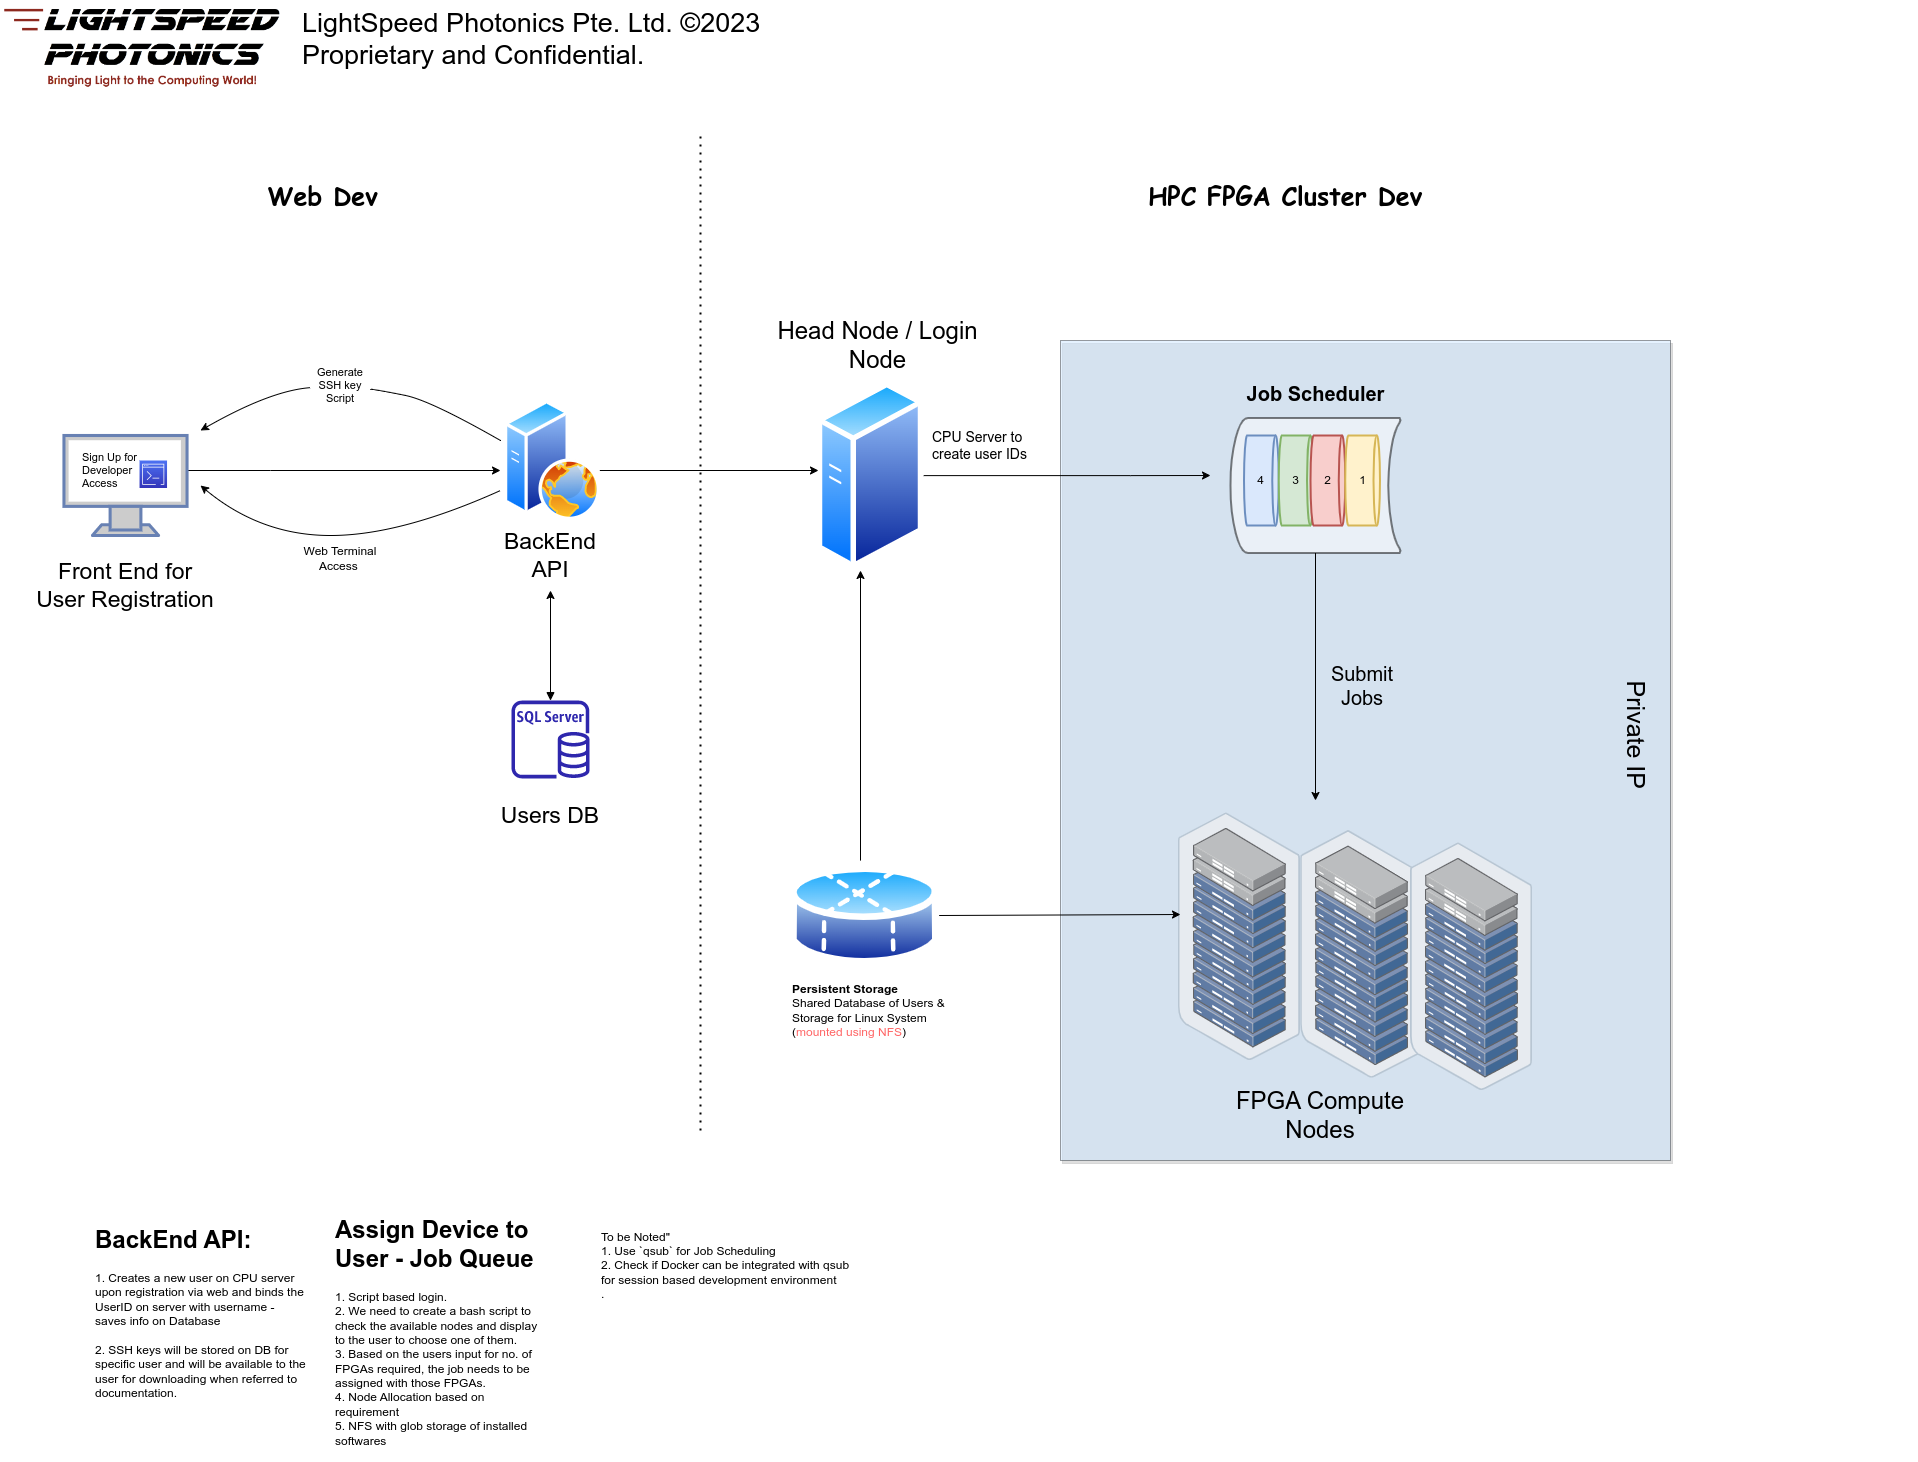

The diagram above was exported from draw.io. Its source (the exported page's mxGraphModel, read from the mxfile embedded in the PNG):
<mxGraphModel dx="3198" dy="1738" grid="1" gridSize="10" guides="1" tooltips="1" connect="1" arrows="1" fold="1" page="0" pageScale="1" pageWidth="850" pageHeight="1100" math="0" shadow="0">
  <root>
    <mxCell id="0" />
    <mxCell id="1" parent="0" />
    <mxCell id="WFlUK9KqOSCon0DfgmA6-15" value="" style="rounded=0;whiteSpace=wrap;html=1;labelBackgroundColor=#824040;labelBorderColor=none;fontSize=14;opacity=50;glass=0;shadow=1;fillColor=#cce5ff;strokeColor=#36393d;" parent="1" vertex="1">
      <mxGeometry x="680" y="260" width="610" height="820" as="geometry" />
    </mxCell>
    <mxCell id="WFlUK9KqOSCon0DfgmA6-54" style="edgeStyle=orthogonalEdgeStyle;rounded=0;orthogonalLoop=1;jettySize=auto;html=1;" parent="1" source="WFlUK9KqOSCon0DfgmA6-52" edge="1">
      <mxGeometry relative="1" as="geometry">
        <mxPoint x="935" y="720" as="targetPoint" />
      </mxGeometry>
    </mxCell>
    <mxCell id="WFlUK9KqOSCon0DfgmA6-52" value="" style="strokeWidth=2;html=1;shape=mxgraph.flowchart.stored_data;whiteSpace=wrap;textOpacity=20;opacity=50;" parent="1" vertex="1">
      <mxGeometry x="850" y="337.5" width="170" height="135" as="geometry" />
    </mxCell>
    <mxCell id="WFlUK9KqOSCon0DfgmA6-1" style="edgeStyle=orthogonalEdgeStyle;rounded=0;orthogonalLoop=1;jettySize=auto;html=1;fontSize=23;" parent="1" source="WFlUK9KqOSCon0DfgmA6-2" edge="1">
      <mxGeometry relative="1" as="geometry">
        <mxPoint x="120" y="390" as="targetPoint" />
        <Array as="points">
          <mxPoint x="-110" y="390" />
          <mxPoint x="-110" y="390" />
        </Array>
      </mxGeometry>
    </mxCell>
    <mxCell id="WFlUK9KqOSCon0DfgmA6-2" value="" style="fontColor=#0066CC;verticalAlign=top;verticalLabelPosition=bottom;labelPosition=center;align=center;html=1;outlineConnect=0;fillColor=#CCCCCC;strokeColor=#6881B3;gradientColor=none;gradientDirection=north;strokeWidth=2;shape=mxgraph.networks.monitor;fontSize=23;" parent="1" vertex="1">
      <mxGeometry x="-316.53999999999996" y="355" width="123.08" height="100" as="geometry" />
    </mxCell>
    <mxCell id="WFlUK9KqOSCon0DfgmA6-3" value="Front End for User Registration" style="text;html=1;strokeColor=none;fillColor=none;align=center;verticalAlign=middle;whiteSpace=wrap;rounded=0;fontSize=23;" parent="1" vertex="1">
      <mxGeometry x="-350" y="490" width="190" height="30" as="geometry" />
    </mxCell>
    <mxCell id="WFlUK9KqOSCon0DfgmA6-4" value="" style="group" parent="1" vertex="1" connectable="0">
      <mxGeometry x="400" y="325" width="180" height="200" as="geometry" />
    </mxCell>
    <mxCell id="WFlUK9KqOSCon0DfgmA6-5" value="" style="aspect=fixed;perimeter=ellipsePerimeter;html=1;align=center;shadow=0;dashed=0;spacingTop=3;image;image=img/lib/active_directory/generic_server.svg;fontSize=23;" parent="WFlUK9KqOSCon0DfgmA6-4" vertex="1">
      <mxGeometry x="36.80000000000001" y="-25" width="106.4" height="190" as="geometry" />
    </mxCell>
    <mxCell id="WFlUK9KqOSCon0DfgmA6-6" style="edgeStyle=orthogonalEdgeStyle;rounded=0;orthogonalLoop=1;jettySize=auto;html=1;fontSize=23;" parent="1" source="WFlUK9KqOSCon0DfgmA6-13" edge="1">
      <mxGeometry relative="1" as="geometry">
        <mxPoint x="440" y="390" as="targetPoint" />
        <Array as="points">
          <mxPoint x="438" y="390" />
        </Array>
      </mxGeometry>
    </mxCell>
    <mxCell id="WFlUK9KqOSCon0DfgmA6-7" style="edgeStyle=orthogonalEdgeStyle;rounded=0;orthogonalLoop=1;jettySize=auto;html=1;fontSize=23;startArrow=block;startFill=1;" parent="1" source="WFlUK9KqOSCon0DfgmA6-10" edge="1">
      <mxGeometry relative="1" as="geometry">
        <mxPoint x="170" y="510" as="targetPoint" />
      </mxGeometry>
    </mxCell>
    <mxCell id="WFlUK9KqOSCon0DfgmA6-8" value="" style="group" parent="1" vertex="1" connectable="0">
      <mxGeometry x="80" y="620" width="180" height="130" as="geometry" />
    </mxCell>
    <mxCell id="WFlUK9KqOSCon0DfgmA6-9" value="Users DB" style="text;html=1;strokeColor=none;fillColor=none;align=center;verticalAlign=middle;whiteSpace=wrap;rounded=0;fontSize=23;" parent="WFlUK9KqOSCon0DfgmA6-8" vertex="1">
      <mxGeometry y="100" width="180" height="30" as="geometry" />
    </mxCell>
    <mxCell id="WFlUK9KqOSCon0DfgmA6-10" value="" style="sketch=0;outlineConnect=0;fontColor=#232F3E;gradientColor=none;fillColor=#2E27AD;strokeColor=none;dashed=0;verticalLabelPosition=bottom;verticalAlign=top;align=center;html=1;fontSize=12;fontStyle=0;aspect=fixed;pointerEvents=1;shape=mxgraph.aws4.rds_sql_server_instance;" parent="WFlUK9KqOSCon0DfgmA6-8" vertex="1">
      <mxGeometry x="51" width="78" height="78" as="geometry" />
    </mxCell>
    <mxCell id="WFlUK9KqOSCon0DfgmA6-11" value="" style="group" parent="1" vertex="1" connectable="0">
      <mxGeometry x="110" y="320" width="120" height="170" as="geometry" />
    </mxCell>
    <mxCell id="WFlUK9KqOSCon0DfgmA6-12" value="BackEnd API" style="text;html=1;strokeColor=none;fillColor=none;align=center;verticalAlign=middle;whiteSpace=wrap;rounded=0;fontSize=23;" parent="WFlUK9KqOSCon0DfgmA6-11" vertex="1">
      <mxGeometry y="140" width="120" height="30" as="geometry" />
    </mxCell>
    <mxCell id="WFlUK9KqOSCon0DfgmA6-13" value="" style="aspect=fixed;perimeter=ellipsePerimeter;html=1;align=center;shadow=0;dashed=0;spacingTop=3;image;image=img/lib/active_directory/web_server.svg;fontSize=23;" parent="WFlUK9KqOSCon0DfgmA6-11" vertex="1">
      <mxGeometry x="13.999999999999986" width="96" height="120" as="geometry" />
    </mxCell>
    <mxCell id="WFlUK9KqOSCon0DfgmA6-14" value="" style="group" parent="1" vertex="1" connectable="0">
      <mxGeometry x="810" y="720" width="726.6" height="440" as="geometry" />
    </mxCell>
    <mxCell id="WFlUK9KqOSCon0DfgmA6-16" value="" style="points=[];aspect=fixed;html=1;align=center;shadow=0;dashed=0;image;image=img/lib/allied_telesis/storage/Datacenter_Server_Rack_ToR.svg;fontSize=11;" parent="WFlUK9KqOSCon0DfgmA6-14" vertex="1">
      <mxGeometry x="-12.1" y="12.3" width="122.19165152766308" height="247.70437654830718" as="geometry" />
    </mxCell>
    <mxCell id="WFlUK9KqOSCon0DfgmA6-17" value="" style="points=[];aspect=fixed;html=1;align=center;shadow=0;dashed=0;image;image=img/lib/allied_telesis/storage/Datacenter_Server_Rack_ToR.svg;fontSize=11;" parent="WFlUK9KqOSCon0DfgmA6-14" vertex="1">
      <mxGeometry x="110.09083402146986" y="29.998421052631578" width="122.19165152766308" height="247.70437654830718" as="geometry" />
    </mxCell>
    <mxCell id="WFlUK9KqOSCon0DfgmA6-18" value="FPGA Compute Nodes" style="text;html=1;strokeColor=none;fillColor=none;align=center;verticalAlign=middle;whiteSpace=wrap;rounded=0;fontSize=24;" parent="WFlUK9KqOSCon0DfgmA6-14" vertex="1">
      <mxGeometry x="20" y="300" width="220" height="30" as="geometry" />
    </mxCell>
    <mxCell id="WFlUK9KqOSCon0DfgmA6-56" value="" style="points=[];aspect=fixed;html=1;align=center;shadow=0;dashed=0;image;image=img/lib/allied_telesis/storage/Datacenter_Server_Rack_ToR.svg;fontSize=11;" parent="WFlUK9KqOSCon0DfgmA6-14" vertex="1">
      <mxGeometry x="220.00083402146993" y="42.29842105263151" width="122.19165152766308" height="247.70437654830718" as="geometry" />
    </mxCell>
    <mxCell id="WFlUK9KqOSCon0DfgmA6-22" value="" style="curved=1;endArrow=classic;html=1;rounded=0;fontSize=11;fontColor=default;startArrow=none;" parent="1" source="WFlUK9KqOSCon0DfgmA6-24" edge="1">
      <mxGeometry width="50" height="50" relative="1" as="geometry">
        <mxPoint x="120" y="360" as="sourcePoint" />
        <mxPoint x="-180" y="350" as="targetPoint" />
        <Array as="points">
          <mxPoint x="-110" y="310" />
        </Array>
      </mxGeometry>
    </mxCell>
    <mxCell id="WFlUK9KqOSCon0DfgmA6-23" value="" style="curved=1;endArrow=none;html=1;rounded=0;fontSize=11;fontColor=default;" parent="1" target="WFlUK9KqOSCon0DfgmA6-24" edge="1">
      <mxGeometry width="50" height="50" relative="1" as="geometry">
        <mxPoint x="120" y="360" as="sourcePoint" />
        <mxPoint x="-180" y="350" as="targetPoint" />
        <Array as="points">
          <mxPoint x="50" y="320" />
          <mxPoint y="310" />
        </Array>
      </mxGeometry>
    </mxCell>
    <mxCell id="WFlUK9KqOSCon0DfgmA6-24" value="Generate SSH key Script" style="text;html=1;strokeColor=none;fillColor=none;align=center;verticalAlign=middle;whiteSpace=wrap;rounded=0;labelBackgroundColor=none;labelBorderColor=none;fontSize=11;fontColor=default;" parent="1" vertex="1">
      <mxGeometry x="-70" y="290" width="60" height="30" as="geometry" />
    </mxCell>
    <mxCell id="WFlUK9KqOSCon0DfgmA6-25" value="Web Terminal Access&amp;nbsp;" style="text;html=1;strokeColor=none;fillColor=none;align=center;verticalAlign=middle;whiteSpace=wrap;rounded=0;" parent="1" vertex="1">
      <mxGeometry x="-85" y="455" width="90" height="45" as="geometry" />
    </mxCell>
    <mxCell id="WFlUK9KqOSCon0DfgmA6-26" value="" style="curved=1;endArrow=classic;html=1;rounded=0;" parent="1" edge="1">
      <mxGeometry width="50" height="50" relative="1" as="geometry">
        <mxPoint x="120" y="410" as="sourcePoint" />
        <mxPoint x="-180" y="405" as="targetPoint" />
        <Array as="points">
          <mxPoint x="20" y="455" />
          <mxPoint x="-120" y="455" />
        </Array>
      </mxGeometry>
    </mxCell>
    <mxCell id="WFlUK9KqOSCon0DfgmA6-27" value="&lt;h1&gt;&lt;span style=&quot;background-color: initial;&quot;&gt;BackEnd API:&lt;/span&gt;&lt;/h1&gt;&lt;div&gt;&lt;span style=&quot;font-size: 12px; font-weight: 400;&quot;&gt;1. Creates a new user on CPU server upon registration via web and binds the UserID on server with username - saves info on Database&lt;/span&gt;&lt;/div&gt;&lt;div&gt;&lt;span style=&quot;font-size: 12px; font-weight: 400;&quot;&gt;&lt;br&gt;&lt;/span&gt;&lt;/div&gt;&lt;div&gt;&lt;span style=&quot;font-size: 12px; font-weight: 400;&quot;&gt;2. SSH keys will be stored on DB for specific user and will be available to the user for downloading when referred to documentation.&lt;/span&gt;&lt;/div&gt;&lt;div&gt;&lt;span style=&quot;font-size: 12px; font-weight: 400;&quot;&gt;&lt;br&gt;&lt;/span&gt;&lt;/div&gt;" style="text;html=1;strokeColor=none;fillColor=none;spacing=5;spacingTop=-20;whiteSpace=wrap;overflow=hidden;rounded=0;" parent="1" vertex="1">
      <mxGeometry x="-290" y="1140" width="220" height="180" as="geometry" />
    </mxCell>
    <mxCell id="WFlUK9KqOSCon0DfgmA6-28" value="&lt;h1&gt;&lt;span style=&quot;background-color: initial;&quot;&gt;Assign Device to User - Job Queue&lt;/span&gt;&lt;/h1&gt;&lt;div&gt;&lt;span style=&quot;font-size: 12px; font-weight: 400;&quot;&gt;1. Script based login.&amp;nbsp;&lt;/span&gt;&lt;/div&gt;&lt;div&gt;&lt;span style=&quot;font-size: 12px; font-weight: 400;&quot;&gt;2. We need to create a bash script to check the available nodes and display to the user to choose one of them.&lt;/span&gt;&lt;/div&gt;&lt;div&gt;&lt;span style=&quot;font-size: 12px; font-weight: 400;&quot;&gt;3. Based on the users input for no. of FPGAs required, the job needs to be assigned with those FPGAs.&lt;/span&gt;&lt;/div&gt;&lt;div&gt;&lt;span style=&quot;font-size: 12px; font-weight: 400;&quot;&gt;4. Node Allocation based on requirement&lt;/span&gt;&lt;/div&gt;&lt;div&gt;&lt;span style=&quot;font-size: 12px; font-weight: 400;&quot;&gt;5. NFS with glob storage of installed softwares&lt;/span&gt;&lt;/div&gt;" style="text;html=1;strokeColor=none;fillColor=none;spacing=5;spacingTop=-20;whiteSpace=wrap;overflow=hidden;rounded=0;" parent="1" vertex="1">
      <mxGeometry x="-50" y="1130" width="220" height="250" as="geometry" />
    </mxCell>
    <mxCell id="WFlUK9KqOSCon0DfgmA6-29" value="" style="group" parent="1" vertex="1" connectable="0">
      <mxGeometry x="-300.00000000000006" y="370" width="86.54000000000005" height="40" as="geometry" />
    </mxCell>
    <mxCell id="WFlUK9KqOSCon0DfgmA6-30" value="Sign Up for Developer Access" style="text;html=1;strokeColor=none;fillColor=none;align=left;verticalAlign=middle;rounded=0;fontSize=11;spacing=2;spacingTop=0;whiteSpace=wrap;labelBorderColor=none;labelBackgroundColor=none;fontColor=default;" parent="WFlUK9KqOSCon0DfgmA6-29" vertex="1">
      <mxGeometry width="86.54" height="40" as="geometry" />
    </mxCell>
    <mxCell id="WFlUK9KqOSCon0DfgmA6-31" value="" style="sketch=0;points=[[0,0,0],[0.25,0,0],[0.5,0,0],[0.75,0,0],[1,0,0],[0,1,0],[0.25,1,0],[0.5,1,0],[0.75,1,0],[1,1,0],[0,0.25,0],[0,0.5,0],[0,0.75,0],[1,0.25,0],[1,0.5,0],[1,0.75,0]];outlineConnect=0;fontColor=#232F3E;gradientColor=#4D72F3;gradientDirection=north;fillColor=#3334B9;strokeColor=#ffffff;dashed=0;verticalLabelPosition=bottom;verticalAlign=top;align=center;html=1;fontSize=12;fontStyle=0;aspect=fixed;shape=mxgraph.aws4.resourceIcon;resIcon=mxgraph.aws4.command_line_interface;" parent="WFlUK9KqOSCon0DfgmA6-29" vertex="1">
      <mxGeometry x="59.04000000000005" y="10" width="27.5" height="27.5" as="geometry" />
    </mxCell>
    <mxCell id="WFlUK9KqOSCon0DfgmA6-32" value="&lt;div style=&quot;text-align: left;&quot;&gt;&lt;span style=&quot;background-color: initial;&quot;&gt;To be Noted&quot;&lt;/span&gt;&lt;/div&gt;&lt;div style=&quot;text-align: left;&quot;&gt;&lt;span style=&quot;background-color: initial;&quot;&gt;1. Use `qsub` for Job Scheduling&lt;/span&gt;&lt;/div&gt;&lt;div style=&quot;text-align: left;&quot;&gt;&lt;span style=&quot;background-color: initial;&quot;&gt;2. Check if Docker can be integrated with qsub for session based development environment&lt;/span&gt;&lt;/div&gt;&lt;div style=&quot;text-align: left;&quot;&gt;&lt;span style=&quot;background-color: initial;&quot;&gt;.&lt;/span&gt;&lt;/div&gt;" style="text;html=1;strokeColor=none;fillColor=none;align=center;verticalAlign=middle;whiteSpace=wrap;rounded=0;" parent="1" vertex="1">
      <mxGeometry x="220" y="1140" width="260" height="90" as="geometry" />
    </mxCell>
    <mxCell id="WFlUK9KqOSCon0DfgmA6-33" style="edgeStyle=orthogonalEdgeStyle;rounded=0;orthogonalLoop=1;jettySize=auto;html=1;fontSize=18;" parent="1" source="WFlUK9KqOSCon0DfgmA6-35" edge="1">
      <mxGeometry relative="1" as="geometry">
        <Array as="points">
          <mxPoint x="480" y="490" />
        </Array>
        <mxPoint x="480" y="490" as="targetPoint" />
      </mxGeometry>
    </mxCell>
    <mxCell id="WFlUK9KqOSCon0DfgmA6-35" value="" style="aspect=fixed;perimeter=ellipsePerimeter;html=1;align=center;shadow=0;dashed=0;spacingTop=3;image;image=img/lib/active_directory/database_partition_4.svg;" parent="1" vertex="1">
      <mxGeometry x="410" y="780" width="148.65" height="110" as="geometry" />
    </mxCell>
    <mxCell id="WFlUK9KqOSCon0DfgmA6-36" value="&lt;font style=&quot;font-size: 24px;&quot;&gt;Head Node / Login Node&lt;/font&gt;" style="text;html=1;strokeColor=none;fillColor=none;align=center;verticalAlign=middle;whiteSpace=wrap;rounded=0;" parent="1" vertex="1">
      <mxGeometry x="390" y="250" width="215" height="30" as="geometry" />
    </mxCell>
    <mxCell id="WFlUK9KqOSCon0DfgmA6-37" value="CPU Server to create user IDs" style="text;html=1;strokeColor=none;fillColor=none;align=left;verticalAlign=middle;whiteSpace=wrap;rounded=0;fontSize=14;" parent="1" vertex="1">
      <mxGeometry x="550" y="350" width="116.8" height="30" as="geometry" />
    </mxCell>
    <mxCell id="WFlUK9KqOSCon0DfgmA6-38" value="" style="endArrow=none;dashed=1;html=1;dashPattern=1 3;strokeWidth=2;rounded=0;fontSize=14;" parent="1" edge="1">
      <mxGeometry width="50" height="50" relative="1" as="geometry">
        <mxPoint x="320" y="1050" as="sourcePoint" />
        <mxPoint x="320" y="50" as="targetPoint" />
      </mxGeometry>
    </mxCell>
    <mxCell id="WFlUK9KqOSCon0DfgmA6-39" style="edgeStyle=orthogonalEdgeStyle;rounded=0;orthogonalLoop=1;jettySize=auto;html=1;fontSize=23;" parent="1" source="WFlUK9KqOSCon0DfgmA6-5" edge="1">
      <mxGeometry relative="1" as="geometry">
        <mxPoint x="830" y="395" as="targetPoint" />
        <Array as="points">
          <mxPoint x="750" y="395" />
          <mxPoint x="750" y="395" />
        </Array>
      </mxGeometry>
    </mxCell>
    <mxCell id="WFlUK9KqOSCon0DfgmA6-40" value="&lt;b&gt;&lt;font face=&quot;Comic Sans MS&quot;&gt;Web Dev&lt;/font&gt;&lt;/b&gt;" style="text;html=1;strokeColor=none;fillColor=none;align=center;verticalAlign=middle;whiteSpace=wrap;rounded=0;fontSize=25;" parent="1" vertex="1">
      <mxGeometry x="-145" y="100" width="175" height="30" as="geometry" />
    </mxCell>
    <mxCell id="WFlUK9KqOSCon0DfgmA6-41" value="&lt;b&gt;&lt;font face=&quot;Comic Sans MS&quot;&gt;HPC FPGA Cluster Dev&lt;/font&gt;&lt;/b&gt;" style="text;html=1;strokeColor=none;fillColor=none;align=center;verticalAlign=middle;whiteSpace=wrap;rounded=0;fontSize=25;" parent="1" vertex="1">
      <mxGeometry x="710" y="100" width="390" height="30" as="geometry" />
    </mxCell>
    <mxCell id="WFlUK9KqOSCon0DfgmA6-42" value="" style="endArrow=classic;html=1;rounded=0;" parent="1" source="WFlUK9KqOSCon0DfgmA6-35" edge="1">
      <mxGeometry width="50" height="50" relative="1" as="geometry">
        <mxPoint x="560" y="650" as="sourcePoint" />
        <mxPoint x="800" y="834" as="targetPoint" />
      </mxGeometry>
    </mxCell>
    <mxCell id="WFlUK9KqOSCon0DfgmA6-44" value="&lt;b&gt;Persistent Storage&lt;/b&gt;&lt;br&gt;Shared Database of Users &amp;amp; Storage for Linux System&amp;nbsp;&lt;br&gt;(&lt;font color=&quot;#ff6666&quot;&gt;mounted using NFS&lt;/font&gt;)" style="text;html=1;strokeColor=none;fillColor=none;align=left;verticalAlign=middle;whiteSpace=wrap;rounded=0;" parent="1" vertex="1">
      <mxGeometry x="409.9999999999999" y="895" width="180" height="70" as="geometry" />
    </mxCell>
    <mxCell id="WFlUK9KqOSCon0DfgmA6-47" value="4" style="strokeWidth=2;html=1;shape=mxgraph.flowchart.direct_data;whiteSpace=wrap;rotation=0;fillColor=#dae8fc;strokeColor=#6c8ebf;" parent="1" vertex="1">
      <mxGeometry x="863.5" y="355" width="34.74" height="90" as="geometry" />
    </mxCell>
    <mxCell id="WFlUK9KqOSCon0DfgmA6-48" value="3" style="strokeWidth=2;html=1;shape=mxgraph.flowchart.direct_data;whiteSpace=wrap;rotation=0;fillColor=#d5e8d4;strokeColor=#82b366;" parent="1" vertex="1">
      <mxGeometry x="898.24" y="355" width="34.74" height="90" as="geometry" />
    </mxCell>
    <mxCell id="WFlUK9KqOSCon0DfgmA6-49" value="2" style="strokeWidth=2;html=1;shape=mxgraph.flowchart.direct_data;whiteSpace=wrap;rotation=0;fillColor=#f8cecc;strokeColor=#b85450;" parent="1" vertex="1">
      <mxGeometry x="930" y="355" width="34.74" height="90" as="geometry" />
    </mxCell>
    <mxCell id="WFlUK9KqOSCon0DfgmA6-50" value="1" style="strokeWidth=2;html=1;shape=mxgraph.flowchart.direct_data;whiteSpace=wrap;rotation=0;fillColor=#fff2cc;strokeColor=#d6b656;" parent="1" vertex="1">
      <mxGeometry x="964.74" y="355" width="34.74" height="90" as="geometry" />
    </mxCell>
    <mxCell id="WFlUK9KqOSCon0DfgmA6-55" value="&lt;b style=&quot;font-size: 20px;&quot;&gt;Job Scheduler&lt;/b&gt;" style="text;html=1;strokeColor=none;fillColor=none;align=center;verticalAlign=middle;whiteSpace=wrap;rounded=0;fontSize=20;" parent="1" vertex="1">
      <mxGeometry x="863.5" y="287.5" width="143" height="50" as="geometry" />
    </mxCell>
    <mxCell id="WFlUK9KqOSCon0DfgmA6-57" value="Submit Jobs" style="text;html=1;strokeColor=none;fillColor=none;align=center;verticalAlign=middle;whiteSpace=wrap;rounded=0;fontSize=20;" parent="1" vertex="1">
      <mxGeometry x="952.11" y="590" width="60" height="30" as="geometry" />
    </mxCell>
    <mxCell id="WFlUK9KqOSCon0DfgmA6-20" value="&lt;font style=&quot;font-size: 25px;&quot;&gt;Private IP&lt;/font&gt;" style="text;html=1;align=center;verticalAlign=middle;whiteSpace=wrap;rounded=0;fontSize=14;rotation=90;" parent="1" vertex="1">
      <mxGeometry x="1200" y="640" width="113.4" height="30" as="geometry" />
    </mxCell>
    <mxCell id="_rVuEG2uFebWLiW4q4l_-1" value="" style="shape=image;verticalLabelPosition=bottom;labelBackgroundColor=default;verticalAlign=top;aspect=fixed;imageAspect=0;image=data:image/png,(base64 omitted: 45536 chars);" vertex="1" parent="1">
      <mxGeometry x="-380" y="-80" width="287.12" height="90" as="geometry" />
    </mxCell>
    <mxCell id="_rVuEG2uFebWLiW4q4l_-4" value="&lt;span style=&quot;background-color: rgb(255, 255, 255);&quot;&gt;&lt;span style=&quot;margin: 0px; padding: 0.42125px 0px 0px; user-select: text; -webkit-user-drag: none; -webkit-tap-highlight-color: transparent; touch-action: pan-x pan-y; font-variant: normal; font-style: normal; font-weight: normal; letter-spacing: 0px; orphans: 2; text-align: left; text-indent: 0px; text-transform: none; widows: 2; word-spacing: 0px; -webkit-text-stroke-width: 0px; text-decoration: none; font-size: 27px; font-family: &amp;quot;Roboto Slab&amp;quot;, &amp;quot;Roboto Slab_EmbeddedFont&amp;quot;, &amp;quot;Roboto Slab_MSFontService&amp;quot;, sans-serif; font-kerning: normal; line-height: 18px; vertical-align: -0.42125px;&quot; lang=&quot;EN-US&quot; class=&quot;TextRun  BCX0 SCXP86441450&quot; data-contrast=&quot;none&quot; data-usefontface=&quot;true&quot;&gt;&lt;span style=&quot;margin: 0px; padding: 0px; user-select: text; -webkit-user-drag: none; -webkit-tap-highlight-color: transparent; touch-action: pan-x pan-y; vertical-align: 0.42125px; line-height: 0px; position: relative; font-size: 27px;&quot; class=&quot;NormalTextRun  BCX0 SCXP86441450&quot;&gt;LightSpeed Photonics Pte. Ltd. ©2023 Proprietary and Confidential.&amp;nbsp;&lt;/span&gt;&lt;/span&gt;&lt;/span&gt;" style="text;whiteSpace=wrap;html=1;fontColor=default;fontSize=27;" vertex="1" parent="1">
      <mxGeometry x="-80" y="-80" width="470" height="110" as="geometry" />
    </mxCell>
  </root>
</mxGraphModel>